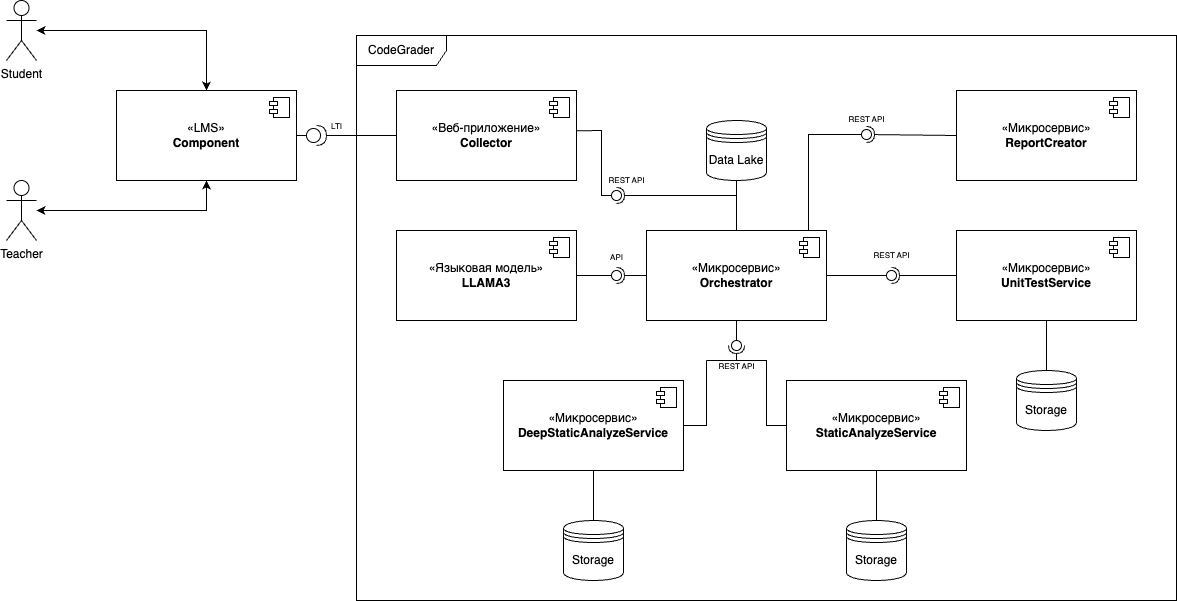

The diagram above was exported from draw.io. Its source (the exported page's mxGraphModel, read from the mxfile embedded in the PNG):
<mxGraphModel dx="1560" dy="1414" grid="1" gridSize="10" guides="1" tooltips="1" connect="1" arrows="1" fold="1" page="1" pageScale="1" pageWidth="827" pageHeight="1169" math="0" shadow="0">
  <root>
    <mxCell id="0" />
    <mxCell id="1" parent="0" />
    <mxCell id="YdnWHRIr-r0B2oCKInrp-1" value="Student" style="shape=umlActor;verticalLabelPosition=bottom;verticalAlign=top;html=1;outlineConnect=0;" vertex="1" parent="1">
      <mxGeometry x="150" y="120" width="30" height="60" as="geometry" />
    </mxCell>
    <mxCell id="YdnWHRIr-r0B2oCKInrp-4" value="Teacher" style="shape=umlActor;verticalLabelPosition=bottom;verticalAlign=top;html=1;outlineConnect=0;" vertex="1" parent="1">
      <mxGeometry x="150" y="300" width="30" height="60" as="geometry" />
    </mxCell>
    <mxCell id="YdnWHRIr-r0B2oCKInrp-5" value="«LMS»&lt;br&gt;&lt;b&gt;Component&lt;/b&gt;" style="html=1;dropTarget=0;whiteSpace=wrap;" vertex="1" parent="1">
      <mxGeometry x="260" y="210" width="180" height="90" as="geometry" />
    </mxCell>
    <mxCell id="YdnWHRIr-r0B2oCKInrp-6" value="" style="shape=module;jettyWidth=8;jettyHeight=4;" vertex="1" parent="YdnWHRIr-r0B2oCKInrp-5">
      <mxGeometry x="1" width="20" height="20" relative="1" as="geometry">
        <mxPoint x="-27" y="7" as="offset" />
      </mxGeometry>
    </mxCell>
    <mxCell id="YdnWHRIr-r0B2oCKInrp-13" value="CodeGrader" style="shape=umlFrame;whiteSpace=wrap;html=1;pointerEvents=0;width=90;height=30;" vertex="1" parent="1">
      <mxGeometry x="500" y="155" width="820" height="565" as="geometry" />
    </mxCell>
    <mxCell id="YdnWHRIr-r0B2oCKInrp-14" value="" style="shape=providedRequiredInterface;html=1;verticalLabelPosition=bottom;sketch=0;" vertex="1" parent="1">
      <mxGeometry x="450" y="245" width="20" height="20" as="geometry" />
    </mxCell>
    <mxCell id="YdnWHRIr-r0B2oCKInrp-16" value="" style="line;strokeWidth=1;fillColor=none;align=left;verticalAlign=middle;spacingTop=-1;spacingLeft=3;spacingRight=3;rotatable=0;labelPosition=right;points=[];portConstraint=eastwest;strokeColor=inherit;" vertex="1" parent="1">
      <mxGeometry x="440" y="251" width="10" height="8" as="geometry" />
    </mxCell>
    <mxCell id="YdnWHRIr-r0B2oCKInrp-17" value="" style="line;strokeWidth=1;fillColor=none;align=left;verticalAlign=middle;spacingTop=-1;spacingLeft=3;spacingRight=3;rotatable=0;labelPosition=right;points=[];portConstraint=eastwest;strokeColor=inherit;" vertex="1" parent="1">
      <mxGeometry x="470" y="251" width="70" height="8" as="geometry" />
    </mxCell>
    <mxCell id="YdnWHRIr-r0B2oCKInrp-18" value="&lt;span style=&quot;font-weight: normal;&quot;&gt;LTI&lt;/span&gt;" style="text;align=center;fontStyle=1;verticalAlign=middle;spacingLeft=3;spacingRight=3;strokeColor=none;rotatable=0;points=[[0,0.5],[1,0.5]];portConstraint=eastwest;html=1;fontSize=8;" vertex="1" parent="1">
      <mxGeometry x="440" y="233" width="80" height="26" as="geometry" />
    </mxCell>
    <mxCell id="YdnWHRIr-r0B2oCKInrp-19" value="«Веб-приложение»&lt;br&gt;&lt;b&gt;Collector&lt;/b&gt;" style="html=1;dropTarget=0;whiteSpace=wrap;" vertex="1" parent="1">
      <mxGeometry x="540" y="210" width="180" height="90" as="geometry" />
    </mxCell>
    <mxCell id="YdnWHRIr-r0B2oCKInrp-20" value="" style="shape=module;jettyWidth=8;jettyHeight=4;" vertex="1" parent="YdnWHRIr-r0B2oCKInrp-19">
      <mxGeometry x="1" width="20" height="20" relative="1" as="geometry">
        <mxPoint x="-27" y="7" as="offset" />
      </mxGeometry>
    </mxCell>
    <mxCell id="YdnWHRIr-r0B2oCKInrp-21" value="" style="endArrow=classic;startArrow=classic;html=1;rounded=0;entryX=0.5;entryY=0;entryDx=0;entryDy=0;" edge="1" parent="1" source="YdnWHRIr-r0B2oCKInrp-1" target="YdnWHRIr-r0B2oCKInrp-5">
      <mxGeometry width="50" height="50" relative="1" as="geometry">
        <mxPoint x="420" y="170" as="sourcePoint" />
        <mxPoint x="470" y="120" as="targetPoint" />
        <Array as="points">
          <mxPoint x="220" y="150" />
          <mxPoint x="350" y="150" />
        </Array>
      </mxGeometry>
    </mxCell>
    <mxCell id="YdnWHRIr-r0B2oCKInrp-22" value="" style="endArrow=classic;startArrow=classic;html=1;rounded=0;entryX=0.5;entryY=1;entryDx=0;entryDy=0;" edge="1" parent="1" target="YdnWHRIr-r0B2oCKInrp-5">
      <mxGeometry width="50" height="50" relative="1" as="geometry">
        <mxPoint x="180" y="330" as="sourcePoint" />
        <mxPoint x="350" y="390" as="targetPoint" />
        <Array as="points">
          <mxPoint x="220" y="330" />
          <mxPoint x="350" y="330" />
        </Array>
      </mxGeometry>
    </mxCell>
    <mxCell id="YdnWHRIr-r0B2oCKInrp-23" value="«Микросервис»&lt;br&gt;&lt;b&gt;Orchestrator&lt;/b&gt;" style="html=1;dropTarget=0;whiteSpace=wrap;" vertex="1" parent="1">
      <mxGeometry x="790" y="350" width="180" height="90" as="geometry" />
    </mxCell>
    <mxCell id="YdnWHRIr-r0B2oCKInrp-24" value="" style="shape=module;jettyWidth=8;jettyHeight=4;" vertex="1" parent="YdnWHRIr-r0B2oCKInrp-23">
      <mxGeometry x="1" width="20" height="20" relative="1" as="geometry">
        <mxPoint x="-27" y="7" as="offset" />
      </mxGeometry>
    </mxCell>
    <mxCell id="YdnWHRIr-r0B2oCKInrp-25" value="«Микросервис»&lt;br&gt;&lt;b&gt;UnitTestService&lt;/b&gt;" style="html=1;dropTarget=0;whiteSpace=wrap;" vertex="1" parent="1">
      <mxGeometry x="1100" y="350" width="180" height="90" as="geometry" />
    </mxCell>
    <mxCell id="YdnWHRIr-r0B2oCKInrp-26" value="" style="shape=module;jettyWidth=8;jettyHeight=4;" vertex="1" parent="YdnWHRIr-r0B2oCKInrp-25">
      <mxGeometry x="1" width="20" height="20" relative="1" as="geometry">
        <mxPoint x="-27" y="7" as="offset" />
      </mxGeometry>
    </mxCell>
    <mxCell id="YdnWHRIr-r0B2oCKInrp-27" value="«Микросервис»&lt;br&gt;&lt;b&gt;StaticAnalyzeService&lt;/b&gt;" style="html=1;dropTarget=0;whiteSpace=wrap;" vertex="1" parent="1">
      <mxGeometry x="930" y="500" width="180" height="90" as="geometry" />
    </mxCell>
    <mxCell id="YdnWHRIr-r0B2oCKInrp-28" value="" style="shape=module;jettyWidth=8;jettyHeight=4;" vertex="1" parent="YdnWHRIr-r0B2oCKInrp-27">
      <mxGeometry x="1" width="20" height="20" relative="1" as="geometry">
        <mxPoint x="-27" y="7" as="offset" />
      </mxGeometry>
    </mxCell>
    <mxCell id="YdnWHRIr-r0B2oCKInrp-29" value="«Микросервис»&lt;br&gt;&lt;b&gt;DeepStaticAnalyzeService&lt;/b&gt;" style="html=1;dropTarget=0;whiteSpace=wrap;" vertex="1" parent="1">
      <mxGeometry x="647" y="500" width="180" height="90" as="geometry" />
    </mxCell>
    <mxCell id="YdnWHRIr-r0B2oCKInrp-30" value="" style="shape=module;jettyWidth=8;jettyHeight=4;" vertex="1" parent="YdnWHRIr-r0B2oCKInrp-29">
      <mxGeometry x="1" width="20" height="20" relative="1" as="geometry">
        <mxPoint x="-27" y="7" as="offset" />
      </mxGeometry>
    </mxCell>
    <mxCell id="YdnWHRIr-r0B2oCKInrp-32" value="«Языковая модель»&lt;br&gt;&lt;b&gt;LLAMA3&lt;/b&gt;" style="html=1;dropTarget=0;whiteSpace=wrap;" vertex="1" parent="1">
      <mxGeometry x="540" y="350" width="180" height="90" as="geometry" />
    </mxCell>
    <mxCell id="YdnWHRIr-r0B2oCKInrp-33" value="" style="shape=module;jettyWidth=8;jettyHeight=4;" vertex="1" parent="YdnWHRIr-r0B2oCKInrp-32">
      <mxGeometry x="1" width="20" height="20" relative="1" as="geometry">
        <mxPoint x="-27" y="7" as="offset" />
      </mxGeometry>
    </mxCell>
    <mxCell id="YdnWHRIr-r0B2oCKInrp-37" value="" style="rounded=0;orthogonalLoop=1;jettySize=auto;html=1;endArrow=halfCircle;endFill=0;endSize=6;strokeWidth=1;sketch=0;exitX=0;exitY=0.5;exitDx=0;exitDy=0;" edge="1" target="YdnWHRIr-r0B2oCKInrp-39" parent="1" source="YdnWHRIr-r0B2oCKInrp-23">
      <mxGeometry relative="1" as="geometry">
        <mxPoint x="780" y="445" as="sourcePoint" />
      </mxGeometry>
    </mxCell>
    <mxCell id="YdnWHRIr-r0B2oCKInrp-38" value="" style="rounded=0;orthogonalLoop=1;jettySize=auto;html=1;endArrow=oval;endFill=0;sketch=0;sourcePerimeterSpacing=0;targetPerimeterSpacing=0;endSize=10;entryX=0.544;entryY=0.764;entryDx=0;entryDy=0;entryPerimeter=0;exitX=1;exitY=0.5;exitDx=0;exitDy=0;" edge="1" target="YdnWHRIr-r0B2oCKInrp-39" parent="1" source="YdnWHRIr-r0B2oCKInrp-32">
      <mxGeometry relative="1" as="geometry">
        <mxPoint x="740" y="445" as="sourcePoint" />
      </mxGeometry>
    </mxCell>
    <mxCell id="YdnWHRIr-r0B2oCKInrp-39" value="" style="ellipse;whiteSpace=wrap;html=1;align=center;aspect=fixed;fillColor=none;strokeColor=none;resizable=0;perimeter=centerPerimeter;rotatable=0;allowArrows=0;points=[];outlineConnect=1;" vertex="1" parent="1">
      <mxGeometry x="755" y="390" width="10" height="10" as="geometry" />
    </mxCell>
    <mxCell id="YdnWHRIr-r0B2oCKInrp-40" value="&lt;span style=&quot;font-weight: normal;&quot;&gt;API&lt;/span&gt;" style="text;align=center;fontStyle=1;verticalAlign=middle;spacingLeft=3;spacingRight=3;strokeColor=none;rotatable=0;points=[[0,0.5],[1,0.5]];portConstraint=eastwest;html=1;fontSize=8;" vertex="1" parent="1">
      <mxGeometry x="720" y="364" width="80" height="26" as="geometry" />
    </mxCell>
    <mxCell id="YdnWHRIr-r0B2oCKInrp-41" value="Data Lake" style="shape=datastore;whiteSpace=wrap;html=1;" vertex="1" parent="1">
      <mxGeometry x="850" y="240" width="60" height="60" as="geometry" />
    </mxCell>
    <mxCell id="YdnWHRIr-r0B2oCKInrp-47" value="" style="endArrow=none;html=1;rounded=0;exitX=0.5;exitY=0;exitDx=0;exitDy=0;" edge="1" parent="1" source="YdnWHRIr-r0B2oCKInrp-23" target="YdnWHRIr-r0B2oCKInrp-41">
      <mxGeometry width="50" height="50" relative="1" as="geometry">
        <mxPoint x="790" y="340" as="sourcePoint" />
        <mxPoint x="840" y="290" as="targetPoint" />
      </mxGeometry>
    </mxCell>
    <mxCell id="YdnWHRIr-r0B2oCKInrp-48" value="" style="rounded=0;orthogonalLoop=1;jettySize=auto;html=1;endArrow=halfCircle;endFill=0;endSize=6;strokeWidth=1;sketch=0;exitX=0;exitY=0.5;exitDx=0;exitDy=0;" edge="1" target="YdnWHRIr-r0B2oCKInrp-50" parent="1" source="YdnWHRIr-r0B2oCKInrp-25">
      <mxGeometry relative="1" as="geometry">
        <mxPoint x="1000" y="335" as="sourcePoint" />
      </mxGeometry>
    </mxCell>
    <mxCell id="YdnWHRIr-r0B2oCKInrp-49" value="" style="rounded=0;orthogonalLoop=1;jettySize=auto;html=1;endArrow=oval;endFill=0;sketch=0;sourcePerimeterSpacing=0;targetPerimeterSpacing=0;endSize=10;exitX=1;exitY=0.5;exitDx=0;exitDy=0;entryX=0.438;entryY=-0.062;entryDx=0;entryDy=0;entryPerimeter=0;" edge="1" target="YdnWHRIr-r0B2oCKInrp-50" parent="1" source="YdnWHRIr-r0B2oCKInrp-23">
      <mxGeometry relative="1" as="geometry">
        <mxPoint x="960" y="335" as="sourcePoint" />
      </mxGeometry>
    </mxCell>
    <mxCell id="YdnWHRIr-r0B2oCKInrp-50" value="" style="ellipse;whiteSpace=wrap;html=1;align=center;aspect=fixed;fillColor=none;strokeColor=none;resizable=0;perimeter=centerPerimeter;rotatable=0;allowArrows=0;points=[];outlineConnect=1;" vertex="1" parent="1">
      <mxGeometry x="1030" y="390" width="10" height="10" as="geometry" />
    </mxCell>
    <mxCell id="YdnWHRIr-r0B2oCKInrp-51" value="REST API" style="text;html=1;align=center;verticalAlign=middle;resizable=0;points=[];autosize=1;strokeColor=none;fillColor=none;fontSize=8;" vertex="1" parent="1">
      <mxGeometry x="1005" y="365" width="60" height="20" as="geometry" />
    </mxCell>
    <mxCell id="YdnWHRIr-r0B2oCKInrp-52" value="" style="rounded=0;orthogonalLoop=1;jettySize=auto;html=1;endArrow=halfCircle;endFill=0;endSize=6;strokeWidth=1;sketch=0;exitX=0.5;exitY=0;exitDx=0;exitDy=0;" edge="1" target="YdnWHRIr-r0B2oCKInrp-54" parent="1" source="YdnWHRIr-r0B2oCKInrp-23">
      <mxGeometry relative="1" as="geometry">
        <mxPoint x="710" y="305" as="sourcePoint" />
        <Array as="points">
          <mxPoint x="880" y="315" />
        </Array>
      </mxGeometry>
    </mxCell>
    <mxCell id="YdnWHRIr-r0B2oCKInrp-53" value="" style="rounded=0;orthogonalLoop=1;jettySize=auto;html=1;endArrow=oval;endFill=0;sketch=0;sourcePerimeterSpacing=0;targetPerimeterSpacing=0;endSize=10;exitX=1;exitY=0.448;exitDx=0;exitDy=0;entryX=1.04;entryY=0.193;entryDx=0;entryDy=0;entryPerimeter=0;exitPerimeter=0;" edge="1" target="YdnWHRIr-r0B2oCKInrp-54" parent="1" source="YdnWHRIr-r0B2oCKInrp-19">
      <mxGeometry relative="1" as="geometry">
        <mxPoint x="670" y="305" as="sourcePoint" />
        <Array as="points">
          <mxPoint x="745" y="250" />
          <mxPoint x="745" y="315" />
        </Array>
      </mxGeometry>
    </mxCell>
    <mxCell id="YdnWHRIr-r0B2oCKInrp-54" value="" style="ellipse;whiteSpace=wrap;html=1;align=center;aspect=fixed;fillColor=none;strokeColor=none;resizable=0;perimeter=centerPerimeter;rotatable=0;allowArrows=0;points=[];outlineConnect=1;" vertex="1" parent="1">
      <mxGeometry x="755" y="310" width="10" height="10" as="geometry" />
    </mxCell>
    <mxCell id="YdnWHRIr-r0B2oCKInrp-55" value="REST API" style="text;html=1;align=center;verticalAlign=middle;resizable=0;points=[];autosize=1;strokeColor=none;fillColor=none;fontSize=8;" vertex="1" parent="1">
      <mxGeometry x="740" y="290" width="60" height="20" as="geometry" />
    </mxCell>
    <mxCell id="YdnWHRIr-r0B2oCKInrp-56" value="Storage" style="shape=datastore;whiteSpace=wrap;html=1;" vertex="1" parent="1">
      <mxGeometry x="707" y="640" width="60" height="60" as="geometry" />
    </mxCell>
    <mxCell id="YdnWHRIr-r0B2oCKInrp-57" value="" style="endArrow=none;html=1;rounded=0;exitX=0.5;exitY=0;exitDx=0;exitDy=0;entryX=0.5;entryY=1;entryDx=0;entryDy=0;" edge="1" parent="1" source="YdnWHRIr-r0B2oCKInrp-56" target="YdnWHRIr-r0B2oCKInrp-29">
      <mxGeometry width="50" height="50" relative="1" as="geometry">
        <mxPoint x="857" y="510" as="sourcePoint" />
        <mxPoint x="907" y="460" as="targetPoint" />
      </mxGeometry>
    </mxCell>
    <mxCell id="YdnWHRIr-r0B2oCKInrp-58" value="Storage" style="shape=datastore;whiteSpace=wrap;html=1;" vertex="1" parent="1">
      <mxGeometry x="990" y="640" width="60" height="60" as="geometry" />
    </mxCell>
    <mxCell id="YdnWHRIr-r0B2oCKInrp-59" value="" style="endArrow=none;html=1;rounded=0;entryX=0.5;entryY=1;entryDx=0;entryDy=0;exitX=0.5;exitY=0;exitDx=0;exitDy=0;" edge="1" parent="1" source="YdnWHRIr-r0B2oCKInrp-58" target="YdnWHRIr-r0B2oCKInrp-27">
      <mxGeometry width="50" height="50" relative="1" as="geometry">
        <mxPoint x="1010" y="639" as="sourcePoint" />
        <mxPoint x="940" y="460" as="targetPoint" />
      </mxGeometry>
    </mxCell>
    <mxCell id="YdnWHRIr-r0B2oCKInrp-61" value="Storage" style="shape=datastore;whiteSpace=wrap;html=1;" vertex="1" parent="1">
      <mxGeometry x="1160" y="490" width="60" height="60" as="geometry" />
    </mxCell>
    <mxCell id="YdnWHRIr-r0B2oCKInrp-62" value="" style="endArrow=none;html=1;rounded=0;entryX=0.5;entryY=1;entryDx=0;entryDy=0;exitX=0.5;exitY=0;exitDx=0;exitDy=0;" edge="1" parent="1" source="YdnWHRIr-r0B2oCKInrp-61" target="YdnWHRIr-r0B2oCKInrp-25">
      <mxGeometry width="50" height="50" relative="1" as="geometry">
        <mxPoint x="1150" y="500" as="sourcePoint" />
        <mxPoint x="1200" y="450" as="targetPoint" />
      </mxGeometry>
    </mxCell>
    <mxCell id="YdnWHRIr-r0B2oCKInrp-66" value="" style="rounded=0;orthogonalLoop=1;jettySize=auto;html=1;endArrow=halfCircle;endFill=0;endSize=6;strokeWidth=1;sketch=0;" edge="1" target="YdnWHRIr-r0B2oCKInrp-68" parent="1">
      <mxGeometry relative="1" as="geometry">
        <mxPoint x="850" y="480" as="sourcePoint" />
        <Array as="points">
          <mxPoint x="880" y="480" />
        </Array>
      </mxGeometry>
    </mxCell>
    <mxCell id="YdnWHRIr-r0B2oCKInrp-67" value="" style="rounded=0;orthogonalLoop=1;jettySize=auto;html=1;endArrow=oval;endFill=0;sketch=0;sourcePerimeterSpacing=0;targetPerimeterSpacing=0;endSize=10;exitX=0.5;exitY=1;exitDx=0;exitDy=0;" edge="1" target="YdnWHRIr-r0B2oCKInrp-68" parent="1" source="YdnWHRIr-r0B2oCKInrp-23">
      <mxGeometry relative="1" as="geometry">
        <mxPoint x="850" y="520" as="sourcePoint" />
      </mxGeometry>
    </mxCell>
    <mxCell id="YdnWHRIr-r0B2oCKInrp-68" value="" style="ellipse;whiteSpace=wrap;html=1;align=center;aspect=fixed;fillColor=none;strokeColor=none;resizable=0;perimeter=centerPerimeter;rotatable=0;allowArrows=0;points=[];outlineConnect=1;" vertex="1" parent="1">
      <mxGeometry x="875" y="460" width="10" height="10" as="geometry" />
    </mxCell>
    <mxCell id="YdnWHRIr-r0B2oCKInrp-69" value="" style="endArrow=none;html=1;rounded=0;exitX=1;exitY=0.5;exitDx=0;exitDy=0;" edge="1" parent="1" source="YdnWHRIr-r0B2oCKInrp-29">
      <mxGeometry width="50" height="50" relative="1" as="geometry">
        <mxPoint x="830" y="500" as="sourcePoint" />
        <mxPoint x="850" y="480" as="targetPoint" />
        <Array as="points">
          <mxPoint x="850" y="545" />
        </Array>
      </mxGeometry>
    </mxCell>
    <mxCell id="YdnWHRIr-r0B2oCKInrp-70" value="" style="endArrow=none;html=1;rounded=0;exitX=0;exitY=0.5;exitDx=0;exitDy=0;" edge="1" parent="1" source="YdnWHRIr-r0B2oCKInrp-27">
      <mxGeometry width="50" height="50" relative="1" as="geometry">
        <mxPoint x="868.5" y="545" as="sourcePoint" />
        <mxPoint x="880" y="480" as="targetPoint" />
        <Array as="points">
          <mxPoint x="910" y="545" />
          <mxPoint x="910" y="510" />
          <mxPoint x="910" y="480" />
          <mxPoint x="900" y="480" />
        </Array>
      </mxGeometry>
    </mxCell>
    <mxCell id="YdnWHRIr-r0B2oCKInrp-71" value="&lt;font style=&quot;font-size: 8px;&quot;&gt;REST API&lt;/font&gt;" style="text;html=1;align=center;verticalAlign=middle;resizable=0;points=[];autosize=1;strokeColor=none;fillColor=none;" vertex="1" parent="1">
      <mxGeometry x="850" y="470" width="60" height="30" as="geometry" />
    </mxCell>
    <mxCell id="YdnWHRIr-r0B2oCKInrp-72" value="«Микросервис»&lt;br&gt;&lt;b&gt;ReportCreator&lt;/b&gt;" style="html=1;dropTarget=0;whiteSpace=wrap;" vertex="1" parent="1">
      <mxGeometry x="1100" y="210" width="180" height="90" as="geometry" />
    </mxCell>
    <mxCell id="YdnWHRIr-r0B2oCKInrp-73" value="" style="shape=module;jettyWidth=8;jettyHeight=4;" vertex="1" parent="YdnWHRIr-r0B2oCKInrp-72">
      <mxGeometry x="1" width="20" height="20" relative="1" as="geometry">
        <mxPoint x="-27" y="7" as="offset" />
      </mxGeometry>
    </mxCell>
    <mxCell id="YdnWHRIr-r0B2oCKInrp-75" value="" style="rounded=0;orthogonalLoop=1;jettySize=auto;html=1;endArrow=halfCircle;endFill=0;endSize=6;strokeWidth=1;sketch=0;exitX=0;exitY=0.5;exitDx=0;exitDy=0;" edge="1" target="YdnWHRIr-r0B2oCKInrp-77" parent="1" source="YdnWHRIr-r0B2oCKInrp-72">
      <mxGeometry relative="1" as="geometry">
        <mxPoint x="1090" y="355" as="sourcePoint" />
      </mxGeometry>
    </mxCell>
    <mxCell id="YdnWHRIr-r0B2oCKInrp-76" value="" style="rounded=0;orthogonalLoop=1;jettySize=auto;html=1;endArrow=oval;endFill=0;sketch=0;sourcePerimeterSpacing=0;targetPerimeterSpacing=0;endSize=10;exitX=0.9;exitY=-0.004;exitDx=0;exitDy=0;exitPerimeter=0;" edge="1" target="YdnWHRIr-r0B2oCKInrp-77" parent="1" source="YdnWHRIr-r0B2oCKInrp-23">
      <mxGeometry relative="1" as="geometry">
        <mxPoint x="1050" y="355" as="sourcePoint" />
        <Array as="points">
          <mxPoint x="952" y="254" />
        </Array>
      </mxGeometry>
    </mxCell>
    <mxCell id="YdnWHRIr-r0B2oCKInrp-77" value="" style="ellipse;whiteSpace=wrap;html=1;align=center;aspect=fixed;fillColor=none;strokeColor=none;resizable=0;perimeter=centerPerimeter;rotatable=0;allowArrows=0;points=[];outlineConnect=1;" vertex="1" parent="1">
      <mxGeometry x="1005" y="249" width="10" height="10" as="geometry" />
    </mxCell>
    <mxCell id="YdnWHRIr-r0B2oCKInrp-78" value="REST API" style="text;html=1;align=center;verticalAlign=middle;resizable=0;points=[];autosize=1;strokeColor=none;fillColor=none;fontSize=8;" vertex="1" parent="1">
      <mxGeometry x="980" y="229" width="60" height="20" as="geometry" />
    </mxCell>
  </root>
</mxGraphModel>